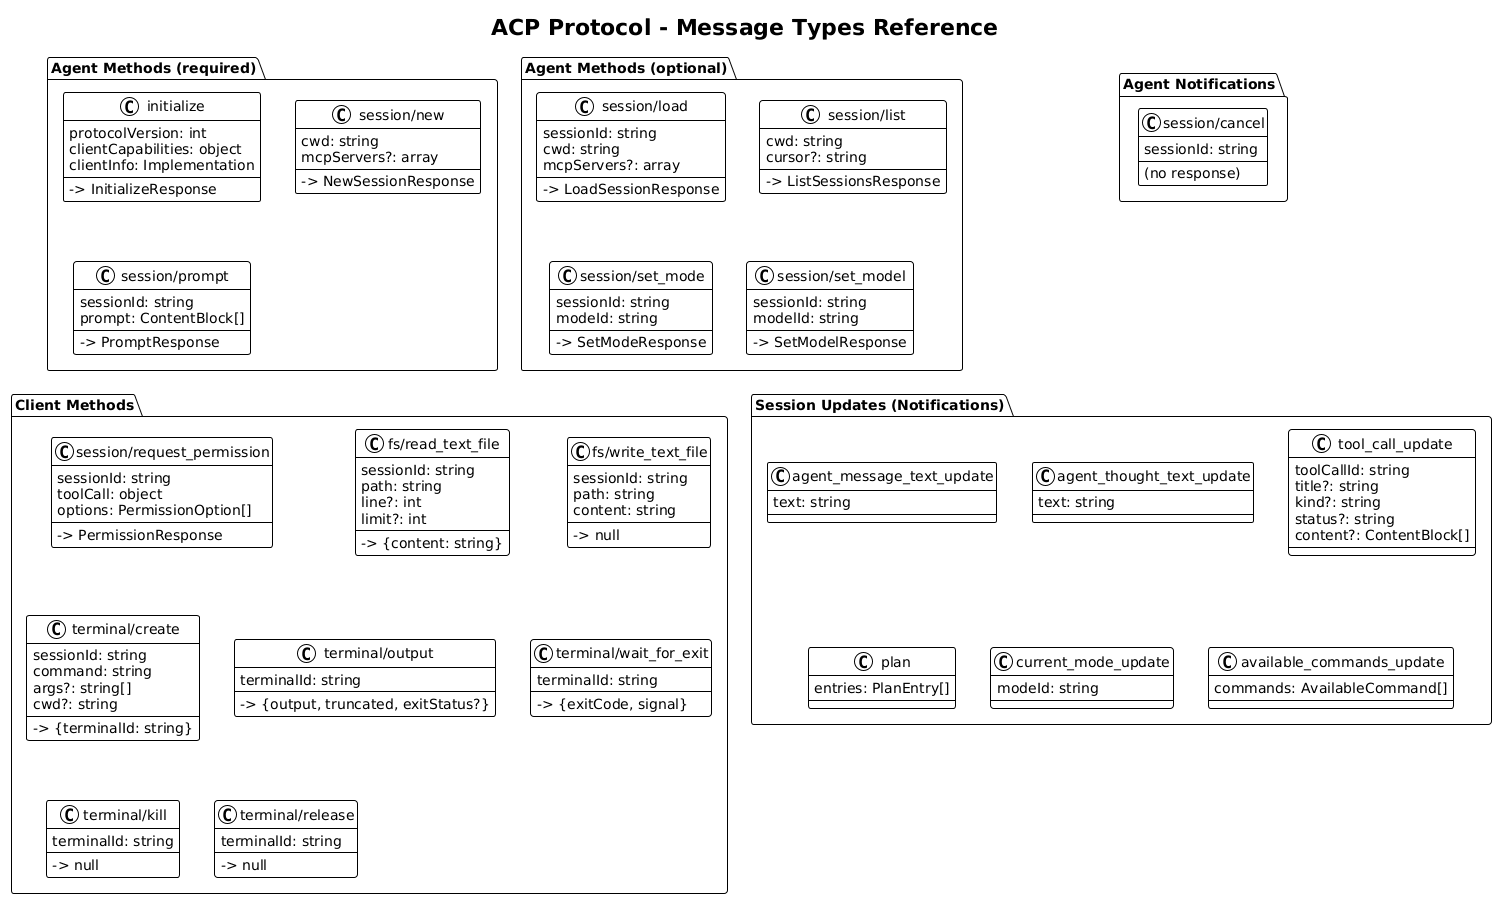

The diagram above was rendered by PlantUML. Its source (embedded in the PNG):
@startuml
!theme plain
skinparam classAttributeIconSize 0

title ACP Protocol - Message Types Reference

package "Agent Methods (required)" {
  class "initialize" as init {
    protocolVersion: int
    clientCapabilities: object
    clientInfo: Implementation
    --
    -> InitializeResponse
  }

  class "session/new" as new {
    cwd: string
    mcpServers?: array
    --
    -> NewSessionResponse
  }

  class "session/prompt" as prompt {
    sessionId: string
    prompt: ContentBlock[]
    --
    -> PromptResponse
  }
}

package "Agent Methods (optional)" {
  class "session/load" as load {
    sessionId: string
    cwd: string
    mcpServers?: array
    --
    -> LoadSessionResponse
  }

  class "session/list" as list {
    cwd: string
    cursor?: string
    --
    -> ListSessionsResponse
  }

  class "session/set_mode" as mode {
    sessionId: string
    modeId: string
    --
    -> SetModeResponse
  }

  class "session/set_model" as model {
    sessionId: string
    modelId: string
    --
    -> SetModelResponse
  }
}

package "Agent Notifications" {
  class "session/cancel" as cancel {
    sessionId: string
    --
    (no response)
  }
}

package "Client Methods" {
  class "session/request_permission" as perm {
    sessionId: string
    toolCall: object
    options: PermissionOption[]
    --
    -> PermissionResponse
  }

  class "fs/read_text_file" as read {
    sessionId: string
    path: string
    line?: int
    limit?: int
    --
    -> {content: string}
  }

  class "fs/write_text_file" as write {
    sessionId: string
    path: string
    content: string
    --
    -> null
  }

  class "terminal/create" as tcreate {
    sessionId: string
    command: string
    args?: string[]
    cwd?: string
    --
    -> {terminalId: string}
  }

  class "terminal/output" as toutput {
    terminalId: string
    --
    -> {output, truncated, exitStatus?}
  }

  class "terminal/wait_for_exit" as twait {
    terminalId: string
    --
    -> {exitCode, signal}
  }

  class "terminal/kill" as tkill {
    terminalId: string
    --
    -> null
  }

  class "terminal/release" as trelease {
    terminalId: string
    --
    -> null
  }
}

package "Session Updates (Notifications)" {
  class agent_message_text_update {
    text: string
  }

  class agent_thought_text_update {
    text: string
  }

  class tool_call_update {
    toolCallId: string
    title?: string
    kind?: string
    status?: string
    content?: ContentBlock[]
  }

  class plan {
    entries: PlanEntry[]
  }

  class current_mode_update {
    modeId: string
  }

  class available_commands_update {
    commands: AvailableCommand[]
  }
}
@enduml